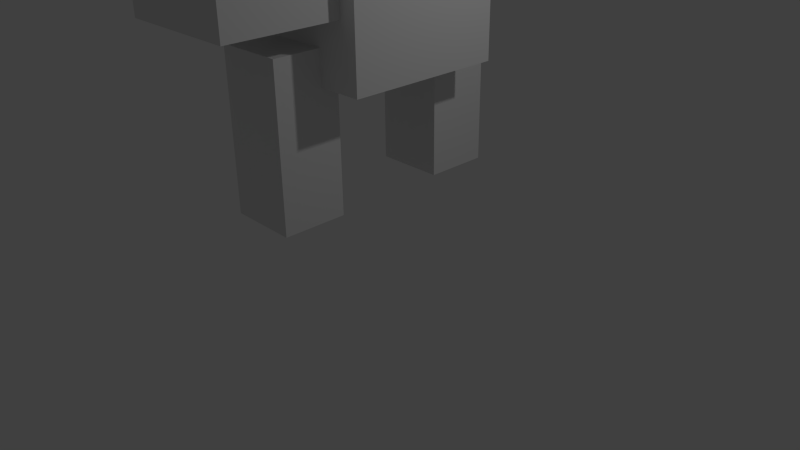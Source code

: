 # Source: PixEasel01.blend  (saved by Blender 2.76.0; exported with 4.5.12 LTS)
import bpy
from mathutils import Matrix  # noqa: F401  (used for matrix-valued properties, if any)

bpy.ops.wm.read_factory_settings(use_empty=True)
scene = bpy.context.scene
scene.name = 'Scene'

# ---- collections
col_collection_1 = bpy.data.collections.new('Collection 1'); scene.collection.children.link(col_collection_1)

# ---- materials (node trees are filled in below, after node groups)
mat_material = bpy.data.materials.new('Material')
mat_material.alpha_threshold = 0.0
mat_material.use_transparent_shadow = False
mat_material.roughness = 0.5
mat_material.line_color = (0.0, 0.0, 0.0, 1.0)

# ---- material node trees

# ---- world
world_world = bpy.data.worlds.new('World'); scene.world = world_world
world_world.color = (0.05088, 0.05088, 0.05088)
world_world.use_sun_shadow = False
world_world.sun_shadow_jitter_overblur = 0.0
world_world.cycles.sampling_method = 'MANUAL'
world_world.cycles.sample_map_resolution = 256

# ---- cameras
cam_camera = bpy.data.cameras.new('Camera')
cam_camera.clip_end = 100.0
cam_camera.lens = 35.0
cam_camera.sensor_width = 32.0
cam_camera.sensor_height = 18.0
cam_camera.ortho_scale = 7.314
cam_camera.dof.focus_distance = 0.0
cam_camera.dof.aperture_fstop = 128.0

# ---- lights
light_lamp = bpy.data.lights.new('Lamp', 'POINT')
light_lamp.transmission_factor = 0.0
light_lamp.cutoff_distance = 30.0
light_lamp.energy = 100.0
light_lamp.shadow_buffer_clip_start = 1.001
light_lamp.shadow_soft_size = 0.1
light_lamp.shadow_maximum_resolution = 0.006
light_lamp.use_absolute_resolution = True
light_lamp.cycles.use_multiple_importance_sampling = False

# ---- meshes
me_cube_003 = bpy.data.meshes.new('Cube.003')
me_cube_003.from_pydata([(2.909, 2.144, -0.9531), (2.909, -2.483, -0.9531), (1.341, -2.483, -0.9531), (1.341, 2.144, -0.9531), (2.909, 2.144, 1.88), (2.909, -2.483, 1.88), (1.341, -2.483, 1.88), (1.341, 2.144, 1.88)], [], [(0, 1, 2, 3), (4, 7, 6, 5), (0, 4, 5, 1), (1, 5, 6, 2), (2, 6, 7, 3), (4, 0, 3, 7)])
me_cube_003.materials.append(mat_material)
me_cube_003.use_remesh_preserve_volume = False
me_cube_003.use_remesh_preserve_attributes = False
me_cube_003.use_mirror_vertex_groups = False
me_cube_003.update()
me_cube_002 = bpy.data.meshes.new('Cube.002')
me_cube_002.from_pydata([(-0.3987, 1.183, -1.0), (-0.3987, 0.3644, -1.0), (-1.281, 0.3644, -1.0), (-1.281, 1.183, -1.0), (-0.3987, 1.183, 1.0), (-0.3987, 0.3644, 1.0), (-1.281, 0.3644, 1.0), (-1.281, 1.183, 1.0)], [], [(0, 1, 2, 3), (4, 7, 6, 5), (0, 4, 5, 1), (1, 5, 6, 2), (2, 6, 7, 3), (4, 0, 3, 7)])
me_cube_002.materials.append(mat_material)
me_cube_002.use_remesh_preserve_volume = False
me_cube_002.use_remesh_preserve_attributes = False
me_cube_002.use_mirror_vertex_groups = False
me_cube_002.update()
me_cube_001 = bpy.data.meshes.new('Cube.001')
me_cube_001.from_pydata([(-0.3987, 1.183, -1.0), (-0.3987, 0.3644, -1.0), (-1.281, 0.3644, -1.0), (-1.281, 1.183, -1.0), (-0.3987, 1.183, 1.0), (-0.3987, 0.3644, 1.0), (-1.281, 0.3644, 1.0), (-1.281, 1.183, 1.0)], [], [(0, 1, 2, 3), (4, 7, 6, 5), (0, 4, 5, 1), (1, 5, 6, 2), (2, 6, 7, 3), (4, 0, 3, 7)])
me_cube_001.materials.append(mat_material)
me_cube_001.use_remesh_preserve_volume = False
me_cube_001.use_remesh_preserve_attributes = False
me_cube_001.use_mirror_vertex_groups = False
me_cube_001.update()
me_cube = bpy.data.meshes.new('Cube')
me_cube.from_pydata([(1.0, 1.0, -1.0), (1.0, -1.0, -1.0), (-1.0, -1.0, -1.0), (-1.0, 1.0, -1.0), (1.0, 1.0, 1.0), (1.0, -1.0, 1.0), (-1.0, -1.0, 1.0), (-1.0, 1.0, 1.0)], [], [(0, 1, 2, 3), (4, 7, 6, 5), (0, 4, 5, 1), (1, 5, 6, 2), (2, 6, 7, 3), (4, 0, 3, 7)])
me_cube.materials.append(mat_material)
me_cube.use_remesh_preserve_volume = False
me_cube.use_remesh_preserve_attributes = False
me_cube.use_mirror_vertex_groups = False
me_cube.update()

# ---- objects
ob_cube_003 = bpy.data.objects.new('Cube.003', me_cube_003)
ob_cube_002 = bpy.data.objects.new('Cube.002', me_cube_002)
ob_cube_001 = bpy.data.objects.new('Cube.001', me_cube_001)
ob_cube = bpy.data.objects.new('Cube', me_cube)
ob_lamp = bpy.data.objects.new('Lamp', light_lamp)
ob_camera = bpy.data.objects.new('Camera', cam_camera)

# ---- transforms, parenting, visibility, modifiers, constraints
ob_cube_003.location = (-2.172, 0.09183, 4.254)
ob_cube_003.lock_rotations_4d = False
ob_cube_003.empty_display_type = 'ARROWS'
ob_cube_003.lineart.crease_threshold = 0.0
ob_cube_002.location = (0.8383, 0.281, 2.042)
ob_cube_002.lock_rotations_4d = False
ob_cube_002.empty_display_type = 'ARROWS'
ob_cube_002.lineart.crease_threshold = 0.0
ob_cube_001.location = (0.7852, -1.961, 1.954)
ob_cube_001.lock_rotations_4d = False
ob_cube_001.empty_display_type = 'ARROWS'
ob_cube_001.lineart.crease_threshold = 0.0
ob_cube.location = (-0.04033, 0.0, 3.527)
ob_cube.lock_rotations_4d = False
ob_cube.empty_display_type = 'ARROWS'
ob_cube.lineart.crease_threshold = 0.0
ob_lamp.location = (4.076, 1.005, 5.904)
ob_lamp.rotation_euler = (0.6503, 0.05522, 1.866)
ob_lamp.lock_rotations_4d = False
ob_lamp.empty_display_type = 'ARROWS'
ob_lamp.color = (0.0, 0.0, 0.0, 0.0)
ob_lamp.lineart.crease_threshold = 0.0
ob_camera.location = (7.481, -6.508, 5.344)
ob_camera.rotation_euler = (1.109, 0.01082, 0.8149)
ob_camera.lock_rotations_4d = False
ob_camera.empty_display_type = 'ARROWS'
ob_camera.color = (0.0, 0.0, 0.0, 0.0)
ob_camera.display_type = 'WIRE'
ob_camera.lineart.crease_threshold = 0.0

# ---- collection membership
col_collection_1.objects.link(ob_cube_003)
col_collection_1.objects.link(ob_cube_002)
col_collection_1.objects.link(ob_cube_001)
col_collection_1.objects.link(ob_cube)
col_collection_1.objects.link(ob_lamp)
col_collection_1.objects.link(ob_camera)

# ---- scene / render settings (as saved in the file)
scene.camera = ob_camera
scene.frame_start = 1; scene.frame_end = 250; scene.frame_set(1)
scene.render.engine = 'BLENDER_EEVEE_NEXT'
scene.render.resolution_percentage = 50
scene.render.dither_intensity = 0.0
scene.cycles.use_denoising = False
scene.cycles.samples = 10
scene.cycles.sampling_pattern = 'TABULATED_SOBOL'
scene.cycles.light_sampling_threshold = 0.0
scene.cycles.use_adaptive_sampling = False
scene.cycles.use_light_tree = False
scene.cycles.blur_glossy = 0.0
scene.cycles.pixel_filter_type = 'GAUSSIAN'
scene.cycles.sample_clamp_indirect = 0.0
scene.view_settings.view_transform = 'Standard'
bpy.context.view_layer.update()
